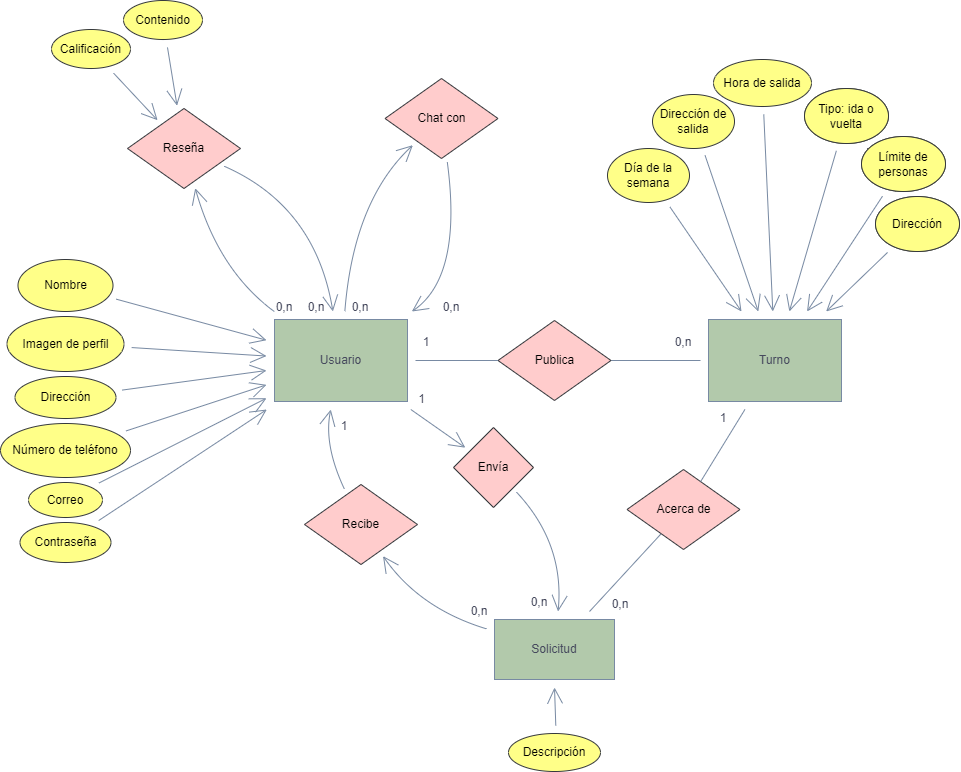

The diagram above was exported from draw.io. Its source (the exported page's mxGraphModel, read from the mxfile embedded in the PNG):
<mxGraphModel dx="1528" dy="1477" grid="0" gridSize="10" guides="1" tooltips="1" connect="1" arrows="1" fold="1" page="0" pageScale="1" pageWidth="827" pageHeight="1169" math="0" shadow="0">
  <root>
    <mxCell id="0" />
    <mxCell id="1" parent="0" />
    <mxCell id="CCq2Nggh0xOd9V8fesZn-143" style="edgeStyle=none;curved=1;rounded=0;orthogonalLoop=1;jettySize=auto;html=1;endArrow=open;startSize=14;endSize=14;sourcePerimeterSpacing=8;targetPerimeterSpacing=8;strokeColor=#788AA3;fontColor=#46495D;" edge="1" parent="1" source="CCq2Nggh0xOd9V8fesZn-1" target="CCq2Nggh0xOd9V8fesZn-134">
      <mxGeometry relative="1" as="geometry" />
    </mxCell>
    <mxCell id="CCq2Nggh0xOd9V8fesZn-154" style="edgeStyle=none;curved=1;rounded=0;orthogonalLoop=1;jettySize=auto;html=1;endArrow=open;startSize=14;endSize=14;sourcePerimeterSpacing=8;targetPerimeterSpacing=8;strokeColor=#788AA3;fontColor=#46495D;" edge="1" parent="1" source="CCq2Nggh0xOd9V8fesZn-1" target="CCq2Nggh0xOd9V8fesZn-152">
      <mxGeometry relative="1" as="geometry">
        <Array as="points">
          <mxPoint x="199" y="121" />
        </Array>
      </mxGeometry>
    </mxCell>
    <mxCell id="CCq2Nggh0xOd9V8fesZn-159" style="edgeStyle=none;curved=1;rounded=0;orthogonalLoop=1;jettySize=auto;html=1;endArrow=open;startSize=14;endSize=14;sourcePerimeterSpacing=8;targetPerimeterSpacing=8;strokeColor=#788AA3;fontColor=#46495D;" edge="1" parent="1" source="CCq2Nggh0xOd9V8fesZn-1" target="CCq2Nggh0xOd9V8fesZn-157">
      <mxGeometry relative="1" as="geometry">
        <Array as="points">
          <mxPoint x="64" y="191" />
        </Array>
      </mxGeometry>
    </mxCell>
    <mxCell id="CCq2Nggh0xOd9V8fesZn-1" value="Usuario" style="rounded=0;whiteSpace=wrap;html=1;hachureGap=4;fillColor=#B2C9AB;strokeColor=#788AA3;fontColor=#46495D;" vertex="1" parent="1">
      <mxGeometry x="120" y="240" width="133" height="82" as="geometry" />
    </mxCell>
    <mxCell id="CCq2Nggh0xOd9V8fesZn-89" style="edgeStyle=none;curved=1;rounded=0;orthogonalLoop=1;jettySize=auto;html=1;endArrow=open;startSize=14;endSize=14;sourcePerimeterSpacing=8;targetPerimeterSpacing=8;strokeColor=#788AA3;fontColor=#46495D;" edge="1" parent="1" source="CCq2Nggh0xOd9V8fesZn-2" target="CCq2Nggh0xOd9V8fesZn-1">
      <mxGeometry relative="1" as="geometry" />
    </mxCell>
    <mxCell id="CCq2Nggh0xOd9V8fesZn-2" value="Nombre" style="ellipse;whiteSpace=wrap;html=1;hachureGap=4;fillColor=#ffff88;strokeColor=#36393d;" vertex="1" parent="1">
      <mxGeometry x="-136.5" y="180" width="95" height="52" as="geometry" />
    </mxCell>
    <mxCell id="CCq2Nggh0xOd9V8fesZn-88" style="edgeStyle=none;curved=1;rounded=0;orthogonalLoop=1;jettySize=auto;html=1;endArrow=open;startSize=14;endSize=14;sourcePerimeterSpacing=8;targetPerimeterSpacing=8;strokeColor=#788AA3;fontColor=#46495D;" edge="1" parent="1" source="CCq2Nggh0xOd9V8fesZn-3" target="CCq2Nggh0xOd9V8fesZn-1">
      <mxGeometry relative="1" as="geometry" />
    </mxCell>
    <mxCell id="CCq2Nggh0xOd9V8fesZn-3" value="Imagen de perfil" style="ellipse;whiteSpace=wrap;html=1;hachureGap=4;fillColor=#ffff88;strokeColor=#36393d;" vertex="1" parent="1">
      <mxGeometry x="-147.5" y="237" width="117" height="55" as="geometry" />
    </mxCell>
    <mxCell id="CCq2Nggh0xOd9V8fesZn-87" style="edgeStyle=none;curved=1;rounded=0;orthogonalLoop=1;jettySize=auto;html=1;endArrow=open;startSize=14;endSize=14;sourcePerimeterSpacing=8;targetPerimeterSpacing=8;strokeColor=#788AA3;fontColor=#46495D;" edge="1" parent="1" source="CCq2Nggh0xOd9V8fesZn-6" target="CCq2Nggh0xOd9V8fesZn-1">
      <mxGeometry relative="1" as="geometry" />
    </mxCell>
    <mxCell id="CCq2Nggh0xOd9V8fesZn-6" value="Dirección" style="ellipse;whiteSpace=wrap;html=1;hachureGap=4;fillColor=#ffff88;strokeColor=#36393d;" vertex="1" parent="1">
      <mxGeometry x="-139.5" y="297" width="101" height="42" as="geometry" />
    </mxCell>
    <mxCell id="CCq2Nggh0xOd9V8fesZn-86" style="edgeStyle=none;curved=1;rounded=0;orthogonalLoop=1;jettySize=auto;html=1;endArrow=open;startSize=14;endSize=14;sourcePerimeterSpacing=8;targetPerimeterSpacing=8;strokeColor=#788AA3;fontColor=#46495D;" edge="1" parent="1" source="CCq2Nggh0xOd9V8fesZn-10" target="CCq2Nggh0xOd9V8fesZn-1">
      <mxGeometry relative="1" as="geometry" />
    </mxCell>
    <mxCell id="CCq2Nggh0xOd9V8fesZn-10" value="Número de teléfono" style="ellipse;whiteSpace=wrap;html=1;hachureGap=4;fillColor=#ffff88;strokeColor=#36393d;" vertex="1" parent="1">
      <mxGeometry x="-154" y="344" width="130" height="54" as="geometry" />
    </mxCell>
    <mxCell id="CCq2Nggh0xOd9V8fesZn-85" style="edgeStyle=none;curved=1;rounded=0;orthogonalLoop=1;jettySize=auto;html=1;endArrow=open;startSize=14;endSize=14;sourcePerimeterSpacing=8;targetPerimeterSpacing=8;strokeColor=#788AA3;fontColor=#46495D;" edge="1" parent="1" source="CCq2Nggh0xOd9V8fesZn-12" target="CCq2Nggh0xOd9V8fesZn-1">
      <mxGeometry relative="1" as="geometry" />
    </mxCell>
    <mxCell id="CCq2Nggh0xOd9V8fesZn-12" value="Correo" style="ellipse;whiteSpace=wrap;html=1;hachureGap=4;fillColor=#ffff88;strokeColor=#36393d;" vertex="1" parent="1">
      <mxGeometry x="-126" y="403" width="74" height="35" as="geometry" />
    </mxCell>
    <mxCell id="CCq2Nggh0xOd9V8fesZn-84" style="edgeStyle=none;curved=1;rounded=0;orthogonalLoop=1;jettySize=auto;html=1;endArrow=open;startSize=14;endSize=14;sourcePerimeterSpacing=8;targetPerimeterSpacing=8;strokeColor=#788AA3;fontColor=#46495D;" edge="1" parent="1" source="CCq2Nggh0xOd9V8fesZn-14" target="CCq2Nggh0xOd9V8fesZn-1">
      <mxGeometry relative="1" as="geometry" />
    </mxCell>
    <mxCell id="CCq2Nggh0xOd9V8fesZn-14" value="Contraseña" style="ellipse;whiteSpace=wrap;html=1;hachureGap=4;fillColor=#ffff88;strokeColor=#36393d;" vertex="1" parent="1">
      <mxGeometry x="-134.5" y="443" width="91" height="40" as="geometry" />
    </mxCell>
    <mxCell id="CCq2Nggh0xOd9V8fesZn-16" value="Turno" style="rounded=0;whiteSpace=wrap;html=1;hachureGap=4;fillColor=#B2C9AB;strokeColor=#788AA3;fontColor=#46495D;" vertex="1" parent="1">
      <mxGeometry x="554" y="240" width="133" height="82" as="geometry" />
    </mxCell>
    <mxCell id="CCq2Nggh0xOd9V8fesZn-62" value="1" style="text;strokeColor=none;fillColor=none;html=1;align=center;verticalAlign=middle;whiteSpace=wrap;rounded=0;hachureGap=4;fontColor=#46495D;" vertex="1" parent="1">
      <mxGeometry x="242" y="248" width="60" height="30" as="geometry" />
    </mxCell>
    <mxCell id="CCq2Nggh0xOd9V8fesZn-63" value="0,n" style="text;strokeColor=none;fillColor=none;html=1;align=center;verticalAlign=middle;whiteSpace=wrap;rounded=0;hachureGap=4;fontColor=#46495D;" vertex="1" parent="1">
      <mxGeometry x="499" y="248" width="60" height="30" as="geometry" />
    </mxCell>
    <mxCell id="CCq2Nggh0xOd9V8fesZn-68" value="Día de la semana" style="ellipse;whiteSpace=wrap;html=1;hachureGap=4;fillColor=#ffff88;strokeColor=#36393d;" vertex="1" parent="1">
      <mxGeometry x="453" y="69" width="82" height="54" as="geometry" />
    </mxCell>
    <mxCell id="CCq2Nggh0xOd9V8fesZn-75" style="edgeStyle=none;curved=1;rounded=0;orthogonalLoop=1;jettySize=auto;html=1;endArrow=open;startSize=14;endSize=14;sourcePerimeterSpacing=8;targetPerimeterSpacing=8;strokeColor=#788AA3;fontColor=#46495D;" edge="1" parent="1" source="CCq2Nggh0xOd9V8fesZn-69" target="CCq2Nggh0xOd9V8fesZn-16">
      <mxGeometry relative="1" as="geometry" />
    </mxCell>
    <mxCell id="CCq2Nggh0xOd9V8fesZn-69" value="Dirección de salida&lt;span style=&quot;color: rgba(0 , 0 , 0 , 0) ; font-family: monospace ; font-size: 0px&quot;&gt;%3CmxGraphModel%3E%3Croot%3E%3CmxCell%20id%3D%220%22%2F%3E%3CmxCell%20id%3D%221%22%20parent%3D%220%22%2F%3E%3CmxCell%20id%3D%222%22%20value%3D%22D%C3%ADa%20de%20la%20semana%22%20style%3D%22ellipse%3BwhiteSpace%3Dwrap%3Bhtml%3D1%3BhachureGap%3D4%3B%22%20vertex%3D%221%22%20parent%3D%221%22%3E%3CmxGeometry%20x%3D%22333%22%20y%3D%22104%22%20width%3D%2282%22%20height%3D%2254%22%20as%3D%22geometry%22%2F%3E%3C%2FmxCell%3E%3C%2Froot%3E%3C%2FmxGraphModel%3E&lt;/span&gt;" style="ellipse;whiteSpace=wrap;html=1;hachureGap=4;fillColor=#ffff88;strokeColor=#36393d;" vertex="1" parent="1">
      <mxGeometry x="498" y="15" width="82" height="54" as="geometry" />
    </mxCell>
    <mxCell id="CCq2Nggh0xOd9V8fesZn-76" style="edgeStyle=none;curved=1;rounded=0;orthogonalLoop=1;jettySize=auto;html=1;endArrow=open;startSize=14;endSize=14;sourcePerimeterSpacing=8;targetPerimeterSpacing=8;strokeColor=#788AA3;fontColor=#46495D;" edge="1" parent="1" source="CCq2Nggh0xOd9V8fesZn-70" target="CCq2Nggh0xOd9V8fesZn-16">
      <mxGeometry relative="1" as="geometry" />
    </mxCell>
    <mxCell id="CCq2Nggh0xOd9V8fesZn-70" value="Hora de salida" style="ellipse;whiteSpace=wrap;html=1;hachureGap=4;fillColor=#ffff88;strokeColor=#36393d;" vertex="1" parent="1">
      <mxGeometry x="559" y="-20" width="98" height="47" as="geometry" />
    </mxCell>
    <mxCell id="CCq2Nggh0xOd9V8fesZn-77" value="" style="edgeStyle=none;curved=1;rounded=0;orthogonalLoop=1;jettySize=auto;html=1;endArrow=open;startSize=14;endSize=14;sourcePerimeterSpacing=8;targetPerimeterSpacing=8;strokeColor=#36393d;fontColor=#46495D;fillColor=#ffff88;" edge="1" parent="1" source="CCq2Nggh0xOd9V8fesZn-71" target="CCq2Nggh0xOd9V8fesZn-73">
      <mxGeometry relative="1" as="geometry" />
    </mxCell>
    <mxCell id="CCq2Nggh0xOd9V8fesZn-78" style="edgeStyle=none;curved=1;rounded=0;orthogonalLoop=1;jettySize=auto;html=1;endArrow=open;startSize=14;endSize=14;sourcePerimeterSpacing=8;targetPerimeterSpacing=8;strokeColor=#788AA3;fontColor=#46495D;" edge="1" parent="1" source="CCq2Nggh0xOd9V8fesZn-71" target="CCq2Nggh0xOd9V8fesZn-16">
      <mxGeometry relative="1" as="geometry" />
    </mxCell>
    <mxCell id="CCq2Nggh0xOd9V8fesZn-71" value="Tipo: ida o vuelta" style="ellipse;whiteSpace=wrap;html=1;hachureGap=4;fillColor=#ffff88;strokeColor=#36393d;" vertex="1" parent="1">
      <mxGeometry x="650" y="9" width="84" height="55" as="geometry" />
    </mxCell>
    <mxCell id="CCq2Nggh0xOd9V8fesZn-79" style="edgeStyle=none;curved=1;rounded=0;orthogonalLoop=1;jettySize=auto;html=1;endArrow=open;startSize=14;endSize=14;sourcePerimeterSpacing=8;targetPerimeterSpacing=8;strokeColor=#788AA3;fontColor=#46495D;" edge="1" parent="1" source="CCq2Nggh0xOd9V8fesZn-72" target="CCq2Nggh0xOd9V8fesZn-16">
      <mxGeometry relative="1" as="geometry" />
    </mxCell>
    <mxCell id="CCq2Nggh0xOd9V8fesZn-72" value="Límite de personas" style="ellipse;whiteSpace=wrap;html=1;hachureGap=4;fillColor=#ffff88;strokeColor=#36393d;" vertex="1" parent="1">
      <mxGeometry x="707" y="57" width="84" height="55" as="geometry" />
    </mxCell>
    <mxCell id="CCq2Nggh0xOd9V8fesZn-80" style="edgeStyle=none;curved=1;rounded=0;orthogonalLoop=1;jettySize=auto;html=1;endArrow=open;startSize=14;endSize=14;sourcePerimeterSpacing=8;targetPerimeterSpacing=8;strokeColor=#788AA3;fontColor=#46495D;" edge="1" parent="1" source="CCq2Nggh0xOd9V8fesZn-73" target="CCq2Nggh0xOd9V8fesZn-16">
      <mxGeometry relative="1" as="geometry" />
    </mxCell>
    <mxCell id="CCq2Nggh0xOd9V8fesZn-73" value="Dirección" style="ellipse;whiteSpace=wrap;html=1;hachureGap=4;fillColor=#ffff88;strokeColor=#36393d;" vertex="1" parent="1">
      <mxGeometry x="721" y="117" width="84" height="55" as="geometry" />
    </mxCell>
    <mxCell id="CCq2Nggh0xOd9V8fesZn-74" value="" style="edgeStyle=none;orthogonalLoop=1;jettySize=auto;html=1;rounded=0;endArrow=open;startSize=14;endSize=14;sourcePerimeterSpacing=8;targetPerimeterSpacing=8;curved=1;strokeColor=#788AA3;fontColor=#46495D;" edge="1" parent="1" source="CCq2Nggh0xOd9V8fesZn-68" target="CCq2Nggh0xOd9V8fesZn-16">
      <mxGeometry width="120" relative="1" as="geometry">
        <mxPoint x="576" y="194" as="sourcePoint" />
        <mxPoint x="696" y="194" as="targetPoint" />
        <Array as="points" />
      </mxGeometry>
    </mxCell>
    <mxCell id="CCq2Nggh0xOd9V8fesZn-81" value="Dirección" style="ellipse;whiteSpace=wrap;html=1;hachureGap=4;fillColor=#ffff88;strokeColor=#36393d;" vertex="1" parent="1">
      <mxGeometry x="721" y="117" width="84" height="55" as="geometry" />
    </mxCell>
    <mxCell id="CCq2Nggh0xOd9V8fesZn-82" value="Límite de personas" style="ellipse;whiteSpace=wrap;html=1;hachureGap=4;fillColor=#ffff88;strokeColor=#36393d;" vertex="1" parent="1">
      <mxGeometry x="707" y="57" width="84" height="55" as="geometry" />
    </mxCell>
    <mxCell id="CCq2Nggh0xOd9V8fesZn-83" value="Tipo: ida o vuelta" style="ellipse;whiteSpace=wrap;html=1;hachureGap=4;fillColor=#ffff88;strokeColor=#36393d;" vertex="1" parent="1">
      <mxGeometry x="650" y="9" width="84" height="55" as="geometry" />
    </mxCell>
    <mxCell id="CCq2Nggh0xOd9V8fesZn-98" value="" style="endArrow=none;html=1;rounded=0;startSize=14;endSize=14;targetPerimeterSpacing=8;curved=1;startArrow=none;strokeColor=#788AA3;fontColor=#46495D;" edge="1" parent="1" source="CCq2Nggh0xOd9V8fesZn-138" target="CCq2Nggh0xOd9V8fesZn-16">
      <mxGeometry width="50" height="50" relative="1" as="geometry">
        <mxPoint x="359" y="303" as="sourcePoint" />
        <mxPoint x="409" y="253" as="targetPoint" />
      </mxGeometry>
    </mxCell>
    <mxCell id="CCq2Nggh0xOd9V8fesZn-103" value="" style="endArrow=none;html=1;rounded=0;startSize=14;endSize=14;targetPerimeterSpacing=8;curved=1;startArrow=none;strokeColor=#788AA3;fontColor=#46495D;" edge="1" parent="1" source="CCq2Nggh0xOd9V8fesZn-140" target="CCq2Nggh0xOd9V8fesZn-129">
      <mxGeometry width="50" height="50" relative="1" as="geometry">
        <mxPoint x="260.41304347826076" y="340" as="sourcePoint" />
        <mxPoint x="374.72986146741914" y="427.64289379168804" as="targetPoint" />
      </mxGeometry>
    </mxCell>
    <mxCell id="CCq2Nggh0xOd9V8fesZn-107" style="edgeStyle=none;curved=1;rounded=0;orthogonalLoop=1;jettySize=auto;html=1;endArrow=open;startSize=14;endSize=14;sourcePerimeterSpacing=8;targetPerimeterSpacing=8;strokeColor=#788AA3;fontColor=#46495D;" edge="1" parent="1" source="CCq2Nggh0xOd9V8fesZn-104" target="CCq2Nggh0xOd9V8fesZn-129">
      <mxGeometry relative="1" as="geometry" />
    </mxCell>
    <mxCell id="CCq2Nggh0xOd9V8fesZn-104" value="Descripción" style="ellipse;whiteSpace=wrap;html=1;hachureGap=4;fillColor=#ffff88;strokeColor=#36393d;" vertex="1" parent="1">
      <mxGeometry x="354" y="654" width="92" height="38" as="geometry" />
    </mxCell>
    <mxCell id="CCq2Nggh0xOd9V8fesZn-109" value="1" style="text;strokeColor=none;fillColor=none;html=1;align=center;verticalAlign=middle;whiteSpace=wrap;rounded=0;hachureGap=4;fontColor=#46495D;" vertex="1" parent="1">
      <mxGeometry x="236" y="308" width="63" height="24" as="geometry" />
    </mxCell>
    <mxCell id="CCq2Nggh0xOd9V8fesZn-111" value="1" style="text;strokeColor=none;fillColor=none;html=1;align=center;verticalAlign=middle;whiteSpace=wrap;rounded=0;hachureGap=4;fontColor=#46495D;" vertex="1" parent="1">
      <mxGeometry x="160" y="332" width="60" height="30" as="geometry" />
    </mxCell>
    <mxCell id="CCq2Nggh0xOd9V8fesZn-113" value="0,n" style="text;strokeColor=none;fillColor=none;html=1;align=center;verticalAlign=middle;whiteSpace=wrap;rounded=0;hachureGap=4;fontColor=#46495D;" vertex="1" parent="1">
      <mxGeometry x="355" y="508" width="60" height="30" as="geometry" />
    </mxCell>
    <mxCell id="CCq2Nggh0xOd9V8fesZn-114" value="0,n" style="text;strokeColor=none;fillColor=none;html=1;align=center;verticalAlign=middle;whiteSpace=wrap;rounded=0;hachureGap=4;fontColor=#46495D;" vertex="1" parent="1">
      <mxGeometry x="295" y="517" width="60" height="30" as="geometry" />
    </mxCell>
    <mxCell id="CCq2Nggh0xOd9V8fesZn-115" value="0,n" style="text;strokeColor=none;fillColor=none;html=1;align=center;verticalAlign=middle;whiteSpace=wrap;rounded=0;hachureGap=4;fontColor=#46495D;" vertex="1" parent="1">
      <mxGeometry x="436" y="510" width="60" height="30" as="geometry" />
    </mxCell>
    <mxCell id="CCq2Nggh0xOd9V8fesZn-116" value="1" style="text;strokeColor=none;fillColor=none;html=1;align=center;verticalAlign=middle;whiteSpace=wrap;rounded=0;hachureGap=4;fontColor=#46495D;" vertex="1" parent="1">
      <mxGeometry x="539" y="323.5" width="60" height="30" as="geometry" />
    </mxCell>
    <mxCell id="CCq2Nggh0xOd9V8fesZn-144" style="edgeStyle=none;curved=1;rounded=0;orthogonalLoop=1;jettySize=auto;html=1;endArrow=open;startSize=14;endSize=14;sourcePerimeterSpacing=8;targetPerimeterSpacing=8;strokeColor=#788AA3;fontColor=#46495D;" edge="1" parent="1" source="CCq2Nggh0xOd9V8fesZn-129" target="CCq2Nggh0xOd9V8fesZn-136">
      <mxGeometry relative="1" as="geometry">
        <Array as="points">
          <mxPoint x="265" y="529" />
        </Array>
      </mxGeometry>
    </mxCell>
    <mxCell id="CCq2Nggh0xOd9V8fesZn-129" value="Solicitud" style="rounded=0;whiteSpace=wrap;html=1;hachureGap=4;fillColor=#B2C9AB;strokeColor=#788AA3;fontColor=#46495D;" vertex="1" parent="1">
      <mxGeometry x="340" y="540" width="120" height="60" as="geometry" />
    </mxCell>
    <mxCell id="CCq2Nggh0xOd9V8fesZn-142" style="edgeStyle=none;curved=1;rounded=0;orthogonalLoop=1;jettySize=auto;html=1;endArrow=open;startSize=14;endSize=14;sourcePerimeterSpacing=8;targetPerimeterSpacing=8;strokeColor=#788AA3;fontColor=#46495D;" edge="1" parent="1" source="CCq2Nggh0xOd9V8fesZn-134" target="CCq2Nggh0xOd9V8fesZn-129">
      <mxGeometry relative="1" as="geometry">
        <Array as="points">
          <mxPoint x="410" y="464" />
        </Array>
      </mxGeometry>
    </mxCell>
    <mxCell id="CCq2Nggh0xOd9V8fesZn-134" value="Envía" style="rhombus;whiteSpace=wrap;html=1;hachureGap=4;fillColor=#ffcccc;strokeColor=#36393d;" vertex="1" parent="1">
      <mxGeometry x="299" y="348" width="80" height="80" as="geometry" />
    </mxCell>
    <mxCell id="CCq2Nggh0xOd9V8fesZn-145" style="edgeStyle=none;curved=1;rounded=0;orthogonalLoop=1;jettySize=auto;html=1;endArrow=open;startSize=14;endSize=14;sourcePerimeterSpacing=8;targetPerimeterSpacing=8;strokeColor=#788AA3;fontColor=#46495D;" edge="1" parent="1" source="CCq2Nggh0xOd9V8fesZn-136" target="CCq2Nggh0xOd9V8fesZn-1">
      <mxGeometry relative="1" as="geometry">
        <Array as="points">
          <mxPoint x="169" y="365" />
        </Array>
      </mxGeometry>
    </mxCell>
    <mxCell id="CCq2Nggh0xOd9V8fesZn-136" value="Recibe" style="rhombus;whiteSpace=wrap;html=1;hachureGap=4;fillColor=#ffcccc;strokeColor=#36393d;" vertex="1" parent="1">
      <mxGeometry x="150" y="405" width="113" height="80" as="geometry" />
    </mxCell>
    <mxCell id="CCq2Nggh0xOd9V8fesZn-138" value="Publica" style="rhombus;whiteSpace=wrap;html=1;hachureGap=4;fillColor=#ffcccc;strokeColor=#36393d;" vertex="1" parent="1">
      <mxGeometry x="343.5" y="241" width="113" height="80" as="geometry" />
    </mxCell>
    <mxCell id="CCq2Nggh0xOd9V8fesZn-139" value="" style="endArrow=none;html=1;rounded=0;startSize=14;endSize=14;sourcePerimeterSpacing=8;curved=1;strokeColor=#788AA3;fontColor=#46495D;" edge="1" parent="1" source="CCq2Nggh0xOd9V8fesZn-1" target="CCq2Nggh0xOd9V8fesZn-138">
      <mxGeometry width="50" height="50" relative="1" as="geometry">
        <mxPoint x="261" y="281" as="sourcePoint" />
        <mxPoint x="546" y="281" as="targetPoint" />
      </mxGeometry>
    </mxCell>
    <mxCell id="CCq2Nggh0xOd9V8fesZn-140" value="Acerca de" style="rhombus;whiteSpace=wrap;html=1;hachureGap=4;fillColor=#ffcccc;strokeColor=#36393d;" vertex="1" parent="1">
      <mxGeometry x="472.5" y="390" width="113" height="80" as="geometry" />
    </mxCell>
    <mxCell id="CCq2Nggh0xOd9V8fesZn-141" value="" style="endArrow=none;html=1;rounded=0;startSize=14;endSize=14;sourcePerimeterSpacing=8;curved=1;strokeColor=#788AA3;fontColor=#46495D;" edge="1" parent="1" source="CCq2Nggh0xOd9V8fesZn-16" target="CCq2Nggh0xOd9V8fesZn-140">
      <mxGeometry width="50" height="50" relative="1" as="geometry">
        <mxPoint x="583.1141868512111" y="330" as="sourcePoint" />
        <mxPoint x="428.99307958477516" y="532" as="targetPoint" />
      </mxGeometry>
    </mxCell>
    <mxCell id="CCq2Nggh0xOd9V8fesZn-153" style="edgeStyle=none;curved=1;rounded=0;orthogonalLoop=1;jettySize=auto;html=1;endArrow=open;startSize=14;endSize=14;sourcePerimeterSpacing=8;targetPerimeterSpacing=8;strokeColor=#788AA3;fontColor=#46495D;" edge="1" parent="1" source="CCq2Nggh0xOd9V8fesZn-152" target="CCq2Nggh0xOd9V8fesZn-1">
      <mxGeometry relative="1" as="geometry">
        <Array as="points">
          <mxPoint x="308" y="197" />
        </Array>
      </mxGeometry>
    </mxCell>
    <mxCell id="CCq2Nggh0xOd9V8fesZn-152" value="Chat con" style="rhombus;whiteSpace=wrap;html=1;hachureGap=4;fillColor=#ffcccc;strokeColor=#36393d;" vertex="1" parent="1">
      <mxGeometry x="230.5" y="-1" width="113" height="80" as="geometry" />
    </mxCell>
    <mxCell id="CCq2Nggh0xOd9V8fesZn-155" value="0,n" style="text;strokeColor=none;fillColor=none;html=1;align=center;verticalAlign=middle;whiteSpace=wrap;rounded=0;hachureGap=4;fontColor=#46495D;" vertex="1" parent="1">
      <mxGeometry x="176.5" y="213" width="60" height="30" as="geometry" />
    </mxCell>
    <mxCell id="CCq2Nggh0xOd9V8fesZn-156" value="0,n" style="text;strokeColor=none;fillColor=none;html=1;align=center;verticalAlign=middle;whiteSpace=wrap;rounded=0;hachureGap=4;fontColor=#46495D;" vertex="1" parent="1">
      <mxGeometry x="267" y="213" width="60" height="30" as="geometry" />
    </mxCell>
    <mxCell id="CCq2Nggh0xOd9V8fesZn-158" style="edgeStyle=none;curved=1;rounded=0;orthogonalLoop=1;jettySize=auto;html=1;endArrow=open;startSize=14;endSize=14;sourcePerimeterSpacing=8;targetPerimeterSpacing=8;strokeColor=#788AA3;fontColor=#46495D;" edge="1" parent="1" source="CCq2Nggh0xOd9V8fesZn-157" target="CCq2Nggh0xOd9V8fesZn-1">
      <mxGeometry relative="1" as="geometry">
        <Array as="points">
          <mxPoint x="161" y="127" />
        </Array>
      </mxGeometry>
    </mxCell>
    <mxCell id="CCq2Nggh0xOd9V8fesZn-157" value="Reseña" style="rhombus;whiteSpace=wrap;html=1;hachureGap=4;fillColor=#ffcccc;strokeColor=#36393d;" vertex="1" parent="1">
      <mxGeometry x="-27" y="29" width="113" height="80" as="geometry" />
    </mxCell>
    <mxCell id="CCq2Nggh0xOd9V8fesZn-160" value="0,n" style="text;strokeColor=none;fillColor=none;html=1;align=center;verticalAlign=middle;whiteSpace=wrap;rounded=0;hachureGap=4;fontColor=#46495D;" vertex="1" parent="1">
      <mxGeometry x="100" y="213" width="60" height="30" as="geometry" />
    </mxCell>
    <mxCell id="CCq2Nggh0xOd9V8fesZn-161" value="0,n" style="text;strokeColor=none;fillColor=none;html=1;align=center;verticalAlign=middle;whiteSpace=wrap;rounded=0;hachureGap=4;fontColor=#46495D;" vertex="1" parent="1">
      <mxGeometry x="132" y="213" width="60" height="30" as="geometry" />
    </mxCell>
    <mxCell id="CCq2Nggh0xOd9V8fesZn-163" style="edgeStyle=none;curved=1;rounded=0;orthogonalLoop=1;jettySize=auto;html=1;endArrow=open;startSize=14;endSize=14;sourcePerimeterSpacing=8;targetPerimeterSpacing=8;strokeColor=#788AA3;fontColor=#46495D;" edge="1" parent="1" source="CCq2Nggh0xOd9V8fesZn-162" target="CCq2Nggh0xOd9V8fesZn-157">
      <mxGeometry relative="1" as="geometry" />
    </mxCell>
    <mxCell id="CCq2Nggh0xOd9V8fesZn-162" value="Calificación" style="ellipse;whiteSpace=wrap;html=1;hachureGap=4;fillColor=#ffff88;strokeColor=#36393d;" vertex="1" parent="1">
      <mxGeometry x="-103" y="-50" width="79" height="39" as="geometry" />
    </mxCell>
    <mxCell id="CCq2Nggh0xOd9V8fesZn-165" style="edgeStyle=none;curved=1;rounded=0;orthogonalLoop=1;jettySize=auto;html=1;endArrow=open;startSize=14;endSize=14;sourcePerimeterSpacing=8;targetPerimeterSpacing=8;strokeColor=#788AA3;fontColor=#46495D;" edge="1" parent="1" source="CCq2Nggh0xOd9V8fesZn-164" target="CCq2Nggh0xOd9V8fesZn-157">
      <mxGeometry relative="1" as="geometry" />
    </mxCell>
    <mxCell id="CCq2Nggh0xOd9V8fesZn-164" value="Contenido" style="ellipse;whiteSpace=wrap;html=1;hachureGap=4;fillColor=#ffff88;strokeColor=#36393d;" vertex="1" parent="1">
      <mxGeometry x="-31" y="-79" width="79" height="39" as="geometry" />
    </mxCell>
  </root>
</mxGraphModel>